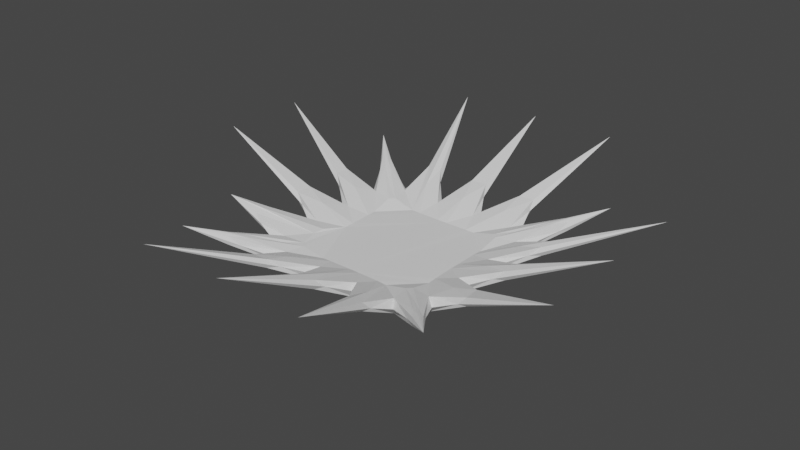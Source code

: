 # Source: entity.blend  (saved by Blender 3.2.14; exported with 4.5.12 LTS)
import bpy
from mathutils import Matrix  # noqa: F401  (used for matrix-valued properties, if any)

bpy.ops.wm.read_factory_settings(use_empty=True)
scene = bpy.context.scene
scene.name = 'Scene'

# ---- collections
col_collection = bpy.data.collections.new('Collection'); scene.collection.children.link(col_collection)

# ---- world
world_world = bpy.data.worlds.new('World'); scene.world = world_world
world_world.use_nodes = True; world_world.node_tree.nodes.clear()
_N = world_world.node_tree.nodes; _L = world_world.node_tree.links
n0 = _N.new('ShaderNodeOutputWorld'); n0.name = 'World Output'; n0.location = (300, 300)
n1 = _N.new('ShaderNodeBackground'); n1.name = 'Background'; n1.location = (10, 300)
n1.inputs[0].default_value = (0.05088, 0.05088, 0.05088, 1.0)
_L.new(n1.outputs[0], n0.inputs[0])
n0.is_active_output = True
world_world.color = (0.05088, 0.05088, 0.05088)
world_world.use_sun_shadow = False
world_world.sun_shadow_jitter_overblur = 0.0

# ---- meshes
me_grid = bpy.data.meshes.new('Grid')
me_grid.from_pydata([(-0.6312, -0.6312, 0.2505), (-0.3471, -0.3472, 0.07973), (-0.2908, -0.3851, 0.07774), (-0.09841, -0.3834, 0.07333), (0.09841, -0.3834, 0.07333), (0.291, -0.3847, 0.07823), (0.3472, -0.3472, 0.07806), (-0.3897, -0.2941, 0.08488), (0.3847, -0.291, 0.07823), (-0.3899, -0.1899, 0.07751), (1.001, -0.3991, 0.3965), (-0.3877, -0.09874, 0.07753), (0.3834, -0.09841, 0.07333), (-1.0, -3.723e-07, 0.3977), (-0.3834, 0.09841, 0.07333), (0.3834, 0.09841, 0.07333), (-1.001, 0.3991, 0.3965), (-0.3847, 0.291, 0.07823), (0.3847, 0.291, 0.07823), (-0.3472, 0.3472, 0.07806), (-0.291, 0.3847, 0.07823), (-0.09841, 0.3834, 0.07333), (0.09841, 0.3834, 0.07333), (0.291, 0.3847, 0.07823), (0.3472, 0.3472, 0.07806), (0.6312, 0.6312, 0.2505), (-1.257e-08, 1.0, 0.3977), (0.3991, 1.001, 0.3965), (-0.348, -0.3473, 0.1547), (-0.2909, -0.3846, 0.1447), (-0.3991, -1.001, 0.3965), (-0.09846, -0.3824, 0.1421), (-1.106e-08, -1.0, 0.3977), (0.09846, -0.3824, 0.1421), (0.3991, -1.001, 0.3965), (0.2908, -0.3846, 0.1452), (0.6312, -0.6312, 0.2505), (0.3475, -0.3475, 0.1579), (-0.39, -0.2943, 0.1496), (0.3846, -0.2908, 0.1452), (-0.7009, -0.3016, 0.2503), (-0.3872, -0.09852, 0.1451), (0.3824, -0.09846, 0.1421), (1.0, -8.149e-09, 0.3977), (-0.3824, 0.09846, 0.1421), (0.3824, 0.09846, 0.1421), (1.001, 0.3991, 0.3965), (-0.3846, 0.2908, 0.1452), (0.3846, 0.2908, 0.1452), (-0.3475, 0.3475, 0.1579), (-0.6312, 0.6312, 0.2505), (-0.2908, 0.3846, 0.1452), (-0.09846, 0.3824, 0.1421), (0.09846, 0.3824, 0.1421), (0.2908, 0.3846, 0.1452), (0.3475, 0.3475, 0.1579), (-0.3991, 1.001, 0.3965), (-0.507, -0.507, 0.1586), (-0.2729, -0.2961, 0.0566), (-0.1698, -0.2935, 0.02775), (-0.1275, -0.2907, 0.02807), (-0.02341, -0.2897, 0.02786), (0.02341, -0.2897, 0.02786), (0.2719, -0.2958, 0.0606), (-0.2961, -0.2738, 0.05847), (0.2958, -0.2719, 0.0606), (-0.3219, -0.1872, 0.05691), (0.2938, -0.1697, 0.02659), (-0.3191, -0.1311, 0.0534), (0.2907, -0.1275, 0.02804), (-0.2905, -0.02286, 0.02755), (0.2897, -0.02341, 0.02786), (-0.2896, 0.02347, 0.02791), (0.2897, 0.02341, 0.02786), (-0.2907, 0.1275, 0.02804), (0.2907, 0.1275, 0.02804), (-0.2938, 0.1697, 0.02659), (0.2938, 0.1697, 0.02659), (-0.2958, 0.2719, 0.0606), (-0.2719, 0.2958, 0.0606), (-0.1697, 0.2938, 0.02659), (-0.1275, 0.2907, 0.02804), (-0.02341, 0.2897, 0.02786), (0.02341, 0.2897, 0.02786), (0.1275, 0.2907, 0.02804), (0.1697, 0.2938, 0.02659), (0.2958, 0.2719, 0.0606), (0.2719, 0.2958, 0.0606), (0.5071, 0.5071, 0.1582), (-0.5585, 0.0385, 0.1684), (-0.5587, -0.03848, 0.1686), (-0.5633, 0.2902, 0.1703), (-0.5598, 0.2194, 0.1699), (0.0385, 0.5585, 0.1685), (-0.0385, 0.5585, 0.1685), (0.2902, 0.5633, 0.1703), (0.2194, 0.5598, 0.1699), (0.5176, 0.4885, 0.1643), (0.5633, -0.2902, 0.1703), (0.5598, -0.2194, 0.1699), (-0.5179, -0.4887, 0.1646), (-0.4885, -0.5176, 0.1645), (0.4885, 0.5176, 0.1643), (-0.2733, -0.2952, 0.1389), (-0.1705, -0.2912, 0.1173), (-0.1278, -0.2888, 0.1175), (-0.02328, -0.2877, 0.1175), (0.02328, -0.2877, 0.1175), (0.1278, -0.2887, 0.1176), (0.1705, -0.2913, 0.1165), (0.5077, -0.5077, 0.213), (0.2729, -0.2951, 0.1427), (-0.2959, -0.2737, 0.1405), (0.2951, -0.2729, 0.1427), (-0.321, -0.1874, 0.1417), (-0.5674, -0.2579, 0.2159), (0.2913, -0.1705, 0.1165), (-0.3176, -0.1315, 0.1412), (0.2887, -0.1278, 0.1176), (-0.2886, -0.02298, 0.1162), (0.2877, -0.02328, 0.1175), (-0.2877, 0.0233, 0.1175), (0.2877, 0.02328, 0.1175), (-0.2887, 0.1278, 0.1176), (0.2887, 0.1278, 0.1176), (-0.2913, 0.1705, 0.1165), (0.2913, 0.1705, 0.1165), (-0.2951, 0.2729, 0.1427), (-0.5077, 0.5077, 0.213), (-0.2729, 0.2951, 0.1427), (-0.1705, 0.2913, 0.1165), (-0.1278, 0.2887, 0.1176), (-0.02328, 0.2877, 0.1175), (0.02328, 0.2877, 0.1175), (0.1278, 0.2887, 0.1176), (0.1705, 0.2913, 0.1165), (0.2951, 0.2729, 0.1427), (0.2729, 0.2951, 0.1427), (-0.5606, -0.2925, 0.2019), (-0.5532, -0.2144, 0.2024), (-0.517, 0.4885, 0.2028), (0.517, -0.4885, 0.2028), (-0.2895, 0.5634, 0.2086), (-0.2205, 0.5592, 0.2089), (-0.4885, 0.517, 0.2028), (0.5634, 0.2895, 0.2086), (0.5592, 0.2205, 0.2089), (0.5575, 0.03798, 0.2088), (0.5575, -0.03798, 0.2088), (0.4885, -0.517, 0.2028), (0.2895, -0.5634, 0.2086), (0.2205, -0.5592, 0.2089), (0.03798, -0.5575, 0.2088), (-0.03798, -0.5575, 0.2088), (-0.2895, -0.5634, 0.2085), (-0.2205, -0.5592, 0.2089), (-0.4269, 0.3226, 0.1276), (0.4269, -0.3226, 0.1276), (0.4253, -0.1084, 0.1269), (-0.3226, 0.4269, 0.1276), (-0.4283, -0.3235, 0.1285), (-0.1084, 0.4253, 0.1269), (0.3226, -0.4269, 0.1276), (0.1084, 0.4253, 0.1269), (0.1084, -0.4253, 0.1269), (0.3226, 0.4269, 0.1276), (-0.1084, -0.4253, 0.1269), (-0.4268, -0.1082, 0.1277), (-0.3226, -0.4269, 0.1276), (0.4269, 0.3226, 0.1276), (-0.4253, 0.1084, 0.1269), (0.4253, 0.1084, 0.1269), (0.5071, -0.5071, 0.1582), (-0.5668, -0.2581, 0.1589), (-0.5071, 0.5071, 0.1582), (-0.5604, -0.2932, 0.1652), (-0.5543, -0.2138, 0.1636), (-0.5176, 0.4885, 0.1643), (0.5176, -0.4885, 0.1643), (-0.2902, 0.5633, 0.1703), (-0.2194, 0.5598, 0.1699), (-0.4885, 0.5176, 0.1643), (0.5633, 0.2902, 0.1703), (0.5598, 0.2194, 0.1699), (0.5585, 0.0385, 0.1685), (0.5585, -0.0385, 0.1685), (0.4885, -0.5176, 0.1643), (0.2902, -0.5633, 0.1703), (0.2194, -0.5598, 0.1699), (0.0385, -0.5585, 0.1685), (-0.0385, -0.5585, 0.1685), (-0.2902, -0.5633, 0.1703), (-0.2194, -0.5598, 0.1699), (-0.5077, -0.5077, 0.213), (0.5077, 0.5077, 0.213), (-0.5575, 0.03798, 0.2088), (-0.5578, -0.03797, 0.209), (-0.5634, 0.2895, 0.2086), (-0.5592, 0.2205, 0.2089), (0.03798, 0.5575, 0.2088), (-0.03798, 0.5575, 0.2088), (0.2895, 0.5634, 0.2086), (0.2205, 0.5592, 0.2089), (0.517, 0.4885, 0.2028), (0.5634, -0.2895, 0.2086), (0.5592, -0.2205, 0.2089), (-0.5173, -0.4887, 0.2031), (-0.4885, -0.517, 0.2029), (0.4885, 0.517, 0.2028), (-0.5123, -0.261, 0.1333), (-0.4656, -0.4489, 0.133), (-0.5078, -0.2133, 0.1324), (-0.4406, -7.562e-05, 0.1113), (-0.4425, 0.2167, 0.1136), (-0.4656, 0.4489, 0.1327), (-0.4489, 0.4656, 0.1327), (-0.2167, 0.4425, 0.1136), (2.948e-08, 0.4405, 0.1114), (0.2167, 0.4425, 0.1136), (0.4489, 0.4656, 0.1327), (0.4656, 0.4489, 0.1327), (0.4425, 0.2167, 0.1136), (0.4405, 2.918e-08, 0.1114), (0.4425, -0.2167, 0.1136), (0.4656, -0.4489, 0.1327), (0.4489, -0.4656, 0.1327), (3.014e-08, -0.4405, 0.1114), (-0.2167, -0.4425, 0.1136), (-0.4488, -0.4656, 0.1329), (-0.4658, -0.4495, 0.1943), (-0.4452, -3.523e-05, 0.1765), (-0.4492, 0.2164, 0.1761), (-0.4657, 0.4494, 0.1943), (-0.4494, 0.4657, 0.1943), (-0.2164, 0.4492, 0.1761), (2.514e-08, 0.4451, 0.1765), (0.2164, 0.4492, 0.1761), (0.4494, 0.4657, 0.1943), (0.4657, 0.4494, 0.1943), (0.4492, 0.2164, 0.1761), (0.4451, 2.794e-08, 0.1765), (0.4492, -0.2164, 0.1761), (0.4657, -0.4494, 0.1943), (0.4494, -0.4657, 0.1943), (0.2164, -0.4492, 0.1761), (2.539e-08, -0.4451, 0.1765), (-0.2163, -0.4492, 0.1761), (-0.4494, -0.4657, 0.1942), (-0.4935, 0.4456, 0.1664), (0.5259, -0.2958, 0.1682), (0.4935, -0.4456, 0.1664), (0.517, -0.1884, 0.168), (-0.2958, 0.5259, 0.1682), (-0.4937, -0.4458, 0.1665), (-0.1884, 0.517, 0.168), (0.4456, -0.4935, 0.1664), (0.05708, 0.517, 0.168), (0.2958, -0.5259, 0.1682), (-0.05708, 0.517, 0.168), (0.1884, -0.517, 0.168), (0.2958, 0.5259, 0.1682), (0.05708, -0.517, 0.168), (0.1884, 0.517, 0.168), (-0.5226, -0.3006, 0.1664), (-0.05708, -0.517, 0.168), (-0.4456, 0.4935, 0.1664), (-0.5152, -0.1827, 0.1664), (-0.2958, -0.5259, 0.1682), (0.4935, 0.4456, 0.1664), (-0.517, 0.05708, 0.168), (-0.1884, -0.517, 0.168), (0.5259, 0.2958, 0.1682), (-0.5173, -0.05708, 0.1681), (-0.4456, -0.4935, 0.1664), (0.517, 0.1884, 0.168), (-0.5259, 0.2958, 0.1682), (0.4456, 0.4935, 0.1664), (0.517, 0.05708, 0.168), (-0.517, 0.1884, 0.168), (0.517, -0.05708, 0.168)], [], [(40, 173, 209, 175), (0, 100, 210, 57), (40, 176, 211, 173), (41, 139, 40, 115, 117), (14, 72, 212, 89), (62, 226, 61), (212, 70, 11, 90), (89, 212, 90, 13), (17, 76, 213, 91), (63, 65, 6), (95, 218, 84, 22, 96, 27), (8, 178, 224, 172, 6, 65), (50, 174, 214, 177), (5, 63, 6, 172, 225, 186), (50, 181, 215, 174), (183, 15, 75, 221, 182, 46), (179, 216, 80, 20), (22, 83, 217, 93), (217, 82, 21, 94), (93, 217, 94, 26), (23, 85, 218, 95), (18, 86, 24, 88, 220, 97), (25, 88, 219, 102), (17, 177, 214, 174, 19, 78), (25, 97, 220, 88), (98, 223, 69, 12, 99, 10), (182, 221, 77, 18), (43, 185, 222, 184), (185, 12, 71, 222), (184, 222, 73, 15), (8, 67, 223, 98), (91, 213, 74, 14, 92, 16), (20, 79, 19, 174, 215, 181), (36, 172, 224, 178), (2, 101, 228, 57, 1, 58), (36, 186, 225, 172), (180, 21, 81, 216, 179, 56), (32, 190, 226, 189), (190, 3, 61, 226), (189, 226, 62, 4), (2, 59, 227, 191), (9, 68, 66), (1, 57, 210, 100, 7, 64), (0, 57, 228, 101), (24, 87, 23, 102, 219, 88), (38, 114, 115, 40, 138), (9, 173, 211, 176, 11, 68), (191, 227, 60, 3, 192, 30), (0, 193, 229, 206), (28, 112, 229, 193), (38, 206, 229, 112), (7, 175, 209, 173, 9, 66), (44, 195, 230, 121), (195, 13, 196, 230), (230, 196, 41, 119), (1, 64, 58), (47, 197, 231, 125), (197, 16, 198, 231), (231, 198, 44, 123), (187, 34, 188), (49, 128, 232, 127), (50, 140, 232, 128), (47, 127, 232, 140), (49, 129, 233, 128), (51, 144, 233, 129), (50, 128, 233, 144), (56, 142, 234, 143), (142, 51, 130, 234), (69, 223, 67), (143, 234, 131, 52), (53, 199, 235, 133), (199, 26, 200, 235), (235, 200, 52, 132), (8, 65, 67), (54, 201, 236, 135), (201, 27, 202, 236), (236, 202, 53, 134), (4, 62, 63, 5), (54, 137, 237, 208), (55, 194, 237, 137), (25, 208, 237, 194), (55, 136, 238, 194), (48, 203, 238, 136), (25, 194, 238, 203), (46, 145, 239, 146), (145, 48, 126, 239), (146, 239, 124, 45), (43, 147, 240, 148), (147, 45, 122, 240), (148, 240, 120, 42), (39, 204, 241, 116), (204, 10, 205, 241), (241, 205, 42, 118), (116, 241, 118), (37, 110, 242, 113), (36, 141, 242, 110), (39, 113, 242, 141), (37, 111, 243, 110), (35, 149, 243, 111), (36, 110, 243, 149), (34, 150, 244, 151), (150, 35, 109, 244), (244, 109, 108), (151, 244, 108, 33), (32, 152, 245, 153), (152, 33, 107, 245), (153, 245, 106, 31), (29, 154, 246, 104), (154, 30, 155, 246), (246, 155, 31, 105), (74, 213, 76), (28, 193, 247, 103), (0, 207, 247, 193), (29, 103, 247, 207), (50, 177, 248, 140), (17, 156, 248, 177), (47, 140, 248, 156), (8, 98, 249, 157), (10, 204, 249, 98), (39, 157, 249, 204), (70, 212, 72), (36, 178, 250, 141), (8, 157, 250, 178), (39, 141, 250, 157), (10, 99, 251, 205), (12, 158, 251, 99), (42, 205, 251, 158), (114, 117, 115), (56, 179, 252, 142), (20, 159, 252, 179), (51, 142, 252, 159), (7, 100, 253, 160), (0, 206, 253, 100), (38, 160, 253, 206), (21, 180, 254, 161), (56, 143, 254, 180), (52, 161, 254, 143), (5, 186, 255, 162), (36, 149, 255, 186), (35, 162, 255, 149), (22, 93, 256, 163), (26, 199, 256, 93), (53, 163, 256, 199), (34, 187, 257, 150), (5, 162, 257, 187), (35, 150, 257, 162), (26, 94, 258, 200), (21, 161, 258, 94), (52, 200, 258, 161), (4, 188, 259, 164), (34, 151, 259, 188), (33, 164, 259, 151), (23, 95, 260, 165), (27, 201, 260, 95), (54, 165, 260, 201), (12, 69, 71), (32, 189, 261, 152), (4, 164, 261, 189), (33, 152, 261, 164), (27, 96, 262, 202), (22, 163, 262, 96), (53, 202, 262, 163), (40, 175, 263, 138), (7, 160, 263, 175), (38, 138, 263, 160), (3, 190, 264, 166), (32, 153, 264, 190), (31, 166, 264, 153), (188, 4, 5, 187), (20, 181, 265, 159), (50, 144, 265, 181), (51, 159, 265, 144), (60, 227, 59), (11, 176, 266, 167), (40, 139, 266, 176), (41, 167, 266, 139), (2, 191, 267, 168), (30, 154, 267, 191), (29, 168, 267, 154), (18, 97, 268, 169), (25, 203, 268, 97), (48, 169, 268, 203), (14, 89, 269, 170), (13, 195, 269, 89), (44, 170, 269, 195), (30, 192, 270, 155), (3, 166, 270, 192), (31, 155, 270, 166), (46, 182, 271, 145), (18, 169, 271, 182), (48, 145, 271, 169), (13, 90, 272, 196), (11, 167, 272, 90), (41, 196, 272, 167), (0, 101, 273, 207), (2, 168, 273, 101), (29, 207, 273, 168), (15, 183, 274, 171), (46, 146, 274, 183), (45, 171, 274, 146), (17, 91, 275, 156), (16, 197, 275, 91), (47, 156, 275, 197), (25, 102, 276, 208), (23, 165, 276, 102), (54, 208, 276, 165), (43, 184, 277, 147), (15, 171, 277, 184), (45, 147, 277, 171), (16, 92, 278, 198), (14, 170, 278, 92), (44, 198, 278, 170), (12, 185, 279, 158), (43, 148, 279, 185), (42, 158, 279, 148), (222, 71, 73), (15, 73, 75), (221, 75, 77), (18, 77, 86), (24, 86, 87), (23, 87, 85), (85, 84, 218), (83, 82, 217), (22, 84, 83), (21, 82, 81), (216, 81, 80), (20, 80, 79), (19, 79, 78), (17, 78, 76), (79, 80, 76, 78), (14, 74, 72), (11, 70, 68), (7, 66, 64), (2, 58, 59), (64, 59, 58), (68, 70, 66), (66, 70, 59, 64), (3, 60, 61), (62, 67, 65, 63), (87, 86, 77, 85), (71, 69, 67, 62, 85, 77, 75, 73), (83, 84, 85, 76, 80, 81, 82), (70, 72, 74, 76, 59), (76, 85, 59), (61, 60, 59, 85, 62), (234, 130, 131), (51, 129, 130), (49, 127, 129), (47, 125, 127), (231, 123, 125), (44, 121, 123), (230, 119, 121), (41, 117, 119), (38, 112, 114), (28, 103, 112), (29, 104, 103), (246, 105, 104), (31, 106, 105), (245, 107, 106), (33, 108, 107), (109, 35, 111), (111, 37, 113), (39, 116, 113), (42, 120, 118), (240, 122, 120), (45, 124, 122), (239, 126, 124), (48, 136, 126), (55, 137, 136), (54, 135, 137), (236, 134, 135), (53, 133, 134), (235, 132, 133), (52, 131, 132), (127, 125, 129), (130, 129, 125), (131, 130, 125), (125, 123, 131), (131, 123, 132), (117, 114, 119), (114, 112, 119), (112, 103, 119), (104, 119, 103), (113, 116, 111), (111, 116, 109), (108, 109, 116), (108, 116, 107), (116, 118, 107), (120, 107, 118), (137, 135, 136), (136, 135, 126), (124, 126, 135), (124, 135, 122), (120, 122, 107), (135, 107, 122), (123, 121, 132), (132, 121, 133), (121, 119, 133), (119, 104, 133), (107, 135, 106), (135, 134, 106), (134, 133, 106), (105, 106, 133, 104)])
_uv = me_grid.uv_layers.new(name='UVMap')
_uv.uv.foreach_set('vector', [0.0, 0.0, 0.06816, 0.1782, 0.08441, 0.1764, 0.05, 0.1, 0.0, 0.1, 0.05, 0.15, 0.08194, 0.1472, 0.05, 0.1, 0.0, 0.0, 0.05, 0.2, 0.08441, 0.2375, 0.06816, 0.1782, 0.114, 0.3393, 0.06283, 0.2245, 0.0, 0.0, 0.06862, 0.1796, 0.1875, 0.3412, 0.1, 0.6, 0.1898, 0.488, 0.09583, 0.3681, 0.05, 0.3, 0.488, 0.1898, 0.3681, 0.09583, 0.4373, 0.1898, 0.09583, 0.3681, 0.1897, 0.4374, 0.1, 0.4, 0.05, 0.2, 0.05, 0.3, 0.09583, 0.3681, 0.05, 0.2, 0.0, 0.0, 0.1, 0.8, 0.1897, 0.6258, 0.09583, 0.5042, 0.05, 0.4, 0.7701, 0.185, 0.8176, 0.2266, 0.9, 0.1, 0.4761, 0.5591, 0.5412, 0.6958, 0.65, 0.9, 0.6, 0.9, 0.3921, 0.5568, 0.0, 0.0, 0.9, 0.2, 0.95, 0.15, 0.9181, 0.1472, 0.95, 0.1, 0.9, 0.1, 0.8176, 0.2266, 0.0, 0.9, 0.05, 0.9, 0.08194, 0.8528, 0.05, 0.85, 0.8, 0.1, 0.7701, 0.185, 0.9, 0.1, 0.9, 0.05, 0.8528, 0.08194, 0.85, 0.05, 0.1, 1.0, 0.15, 0.95, 0.1472, 0.9181, 0.1, 0.95, 0.5568, 0.3921, 0.9, 0.6, 0.9, 0.65, 0.6958, 0.5412, 0.5591, 0.4761, 0.0, 0.0, 0.1448, 0.5591, 0.2319, 0.6958, 0.25, 0.9, 0.2, 0.9, 0.6, 0.9, 0.55, 0.9, 0.3866, 0.6958, 0.3503, 0.5568, 0.3866, 0.6958, 0.45, 0.9, 0.4, 0.9, 0.2683, 0.5568, 0.3503, 0.5568, 0.3866, 0.6958, 0.2683, 0.5568, 0.0, 0.0, 0.8, 0.9, 0.75, 0.9, 0.5412, 0.6958, 0.4761, 0.5591, 0.9, 0.8, 0.8176, 0.7734, 0.9, 0.9, 0.95, 0.9, 0.9181, 0.8528, 0.95, 0.85, 0.9, 1.0, 0.9, 0.95, 0.8528, 0.9181, 0.85, 0.95, 0.1, 0.8, 0.05, 0.85, 0.08194, 0.8528, 0.05, 0.9, 0.1, 0.9, 0.185, 0.7701, 1.0, 0.9, 0.95, 0.85, 0.9181, 0.8528, 0.95, 0.9, 0.5591, 0.1448, 0.6958, 0.2319, 0.9, 0.35, 0.9, 0.4, 0.5568, 0.2266, 0.0, 0.0, 0.5591, 0.4761, 0.6958, 0.5412, 0.9, 0.75, 0.9, 0.8, 0.0, 0.0, 0.5568, 0.2683, 0.6958, 0.3866, 0.5568, 0.3503, 0.5568, 0.2683, 0.9, 0.4, 0.9, 0.45, 0.6958, 0.3866, 0.5568, 0.3503, 0.6958, 0.3866, 0.9, 0.55, 0.9, 0.6, 0.9, 0.2, 0.9, 0.25, 0.6958, 0.2319, 0.5591, 0.1448, 0.05, 0.4, 0.09583, 0.5042, 0.1898, 0.5738, 0.1, 0.6, 0.05, 0.3, 0.0, 0.0, 0.2, 0.9, 0.2266, 0.8176, 0.1, 0.9, 0.1, 0.95, 0.1472, 0.9181, 0.15, 0.95, 1.0, 0.1, 0.95, 0.1, 0.9181, 0.1472, 0.95, 0.15, 0.2, 0.1, 0.15, 0.05, 0.1472, 0.08194, 0.1, 0.05, 0.1, 0.1, 0.2282, 0.185, 0.9, 0.0, 0.85, 0.05, 0.8528, 0.08194, 0.9, 0.05, 0.2266, 0.5568, 0.4, 0.9, 0.35, 0.9, 0.2319, 0.6958, 0.1448, 0.5591, 0.0, 0.0, 0.0, 0.0, 0.2, 0.05, 0.3681, 0.09583, 0.3, 0.05, 0.2, 0.05, 0.4, 0.1, 0.4373, 0.1898, 0.3681, 0.09583, 0.3, 0.05, 0.3681, 0.09583, 0.488, 0.1898, 0.6, 0.1, 0.2, 0.1, 0.3013, 0.1897, 0.2319, 0.09583, 0.1, 0.05, 0.1472, 0.275, 0.187, 0.3457, 0.1869, 0.2796, 0.1, 0.1, 0.05, 0.1, 0.08194, 0.1472, 0.05, 0.15, 0.1, 0.2, 0.185, 0.2278, 0.1, 0.0, 0.1, 0.05, 0.1472, 0.08194, 0.15, 0.05, 0.9, 0.9, 0.7734, 0.8176, 0.8, 0.9, 0.85, 0.95, 0.8528, 0.9181, 0.9, 0.95, 0.1133, 0.196, 0.1874, 0.2794, 0.06862, 0.1796, 0.0, 0.0, 0.0628, 0.1308, 0.1472, 0.275, 0.06816, 0.1782, 0.08441, 0.2375, 0.05, 0.2, 0.1, 0.4, 0.187, 0.3457, 0.1, 0.05, 0.2319, 0.09583, 0.3516, 0.1898, 0.4, 0.1, 0.2, 0.05, 0.0, 0.0, 0.0, 0.1, 0.05, 0.1, 0.08344, 0.1469, 0.06256, 0.1507, 0.1, 0.1, 0.1855, 0.2269, 0.08344, 0.1469, 0.05, 0.1, 0.1133, 0.196, 0.06256, 0.1507, 0.08344, 0.1469, 0.1855, 0.2269, 0.1, 0.2, 0.05, 0.1, 0.08441, 0.1764, 0.06816, 0.1782, 0.1472, 0.275, 0.1869, 0.2796, 0.1147, 0.488, 0.06484, 0.3398, 0.09832, 0.3761, 0.1904, 0.4803, 0.06484, 0.3398, 0.0, 0.0, 0.0648, 0.263, 0.09832, 0.3761, 0.09832, 0.3761, 0.0648, 0.263, 0.114, 0.3393, 0.1903, 0.4339, 0.1, 0.1, 0.185, 0.2278, 0.2282, 0.185, 0.114, 0.7127, 0.0648, 0.4664, 0.09832, 0.5165, 0.1903, 0.6212, 0.0648, 0.4664, 0.0, 0.0, 0.06484, 0.3813, 0.09832, 0.5165, 0.09832, 0.5165, 0.06484, 0.3813, 0.1147, 0.488, 0.1904, 0.5672, 0.4, 0.05, 0.0, 0.0, 0.3, 0.05, 0.1, 0.9, 0.05, 0.9, 0.08346, 0.8504, 0.1856, 0.7637, 0.0, 0.9, 0.0626, 0.8397, 0.08346, 0.8504, 0.05, 0.9, 0.114, 0.7127, 0.1856, 0.7637, 0.08346, 0.8504, 0.0626, 0.8397, 0.1, 0.9, 0.2266, 0.8174, 0.1472, 0.9167, 0.1, 0.95, 0.2, 0.9, 0.1516, 0.9354, 0.1472, 0.9167, 0.2266, 0.8174, 0.1, 1.0, 0.1, 0.95, 0.1472, 0.9167, 0.1516, 0.9354, 0.0, 0.0, 0.1, 0.45, 0.225, 0.675, 0.2, 0.45, 0.1, 0.45, 0.2, 0.9, 0.25, 0.9, 0.225, 0.675, 0.9, 0.35, 0.6958, 0.2319, 0.9, 0.25, 0.2, 0.45, 0.225, 0.675, 0.35, 0.9, 0.4, 0.9, 0.6, 0.9, 0.3, 0.45, 0.375, 0.675, 0.55, 0.9, 0.3, 0.45, 0.0, 0.0, 0.2, 0.45, 0.375, 0.675, 0.375, 0.675, 0.2, 0.45, 0.4, 0.9, 0.45, 0.9, 0.9, 0.2, 0.8176, 0.2266, 0.9, 0.25, 0.8, 0.9, 0.4, 0.45, 0.525, 0.675, 0.75, 0.9, 0.4, 0.45, 0.0, 0.0, 0.3, 0.45, 0.525, 0.675, 0.525, 0.675, 0.3, 0.45, 0.6, 0.9, 0.65, 0.9, 0.6, 0.1, 0.488, 0.1898, 0.7701, 0.185, 0.8, 0.1, 0.8, 0.9, 0.7734, 0.8174, 0.8528, 0.9167, 0.8461, 0.9354, 0.9, 0.9, 0.9, 0.95, 0.8528, 0.9167, 0.7734, 0.8174, 0.9, 1.0, 0.8461, 0.9354, 0.8528, 0.9167, 0.9, 0.95, 0.9, 0.9, 0.8174, 0.7734, 0.9167, 0.8528, 0.95, 0.9, 0.9, 0.8, 0.9354, 0.8461, 0.9167, 0.8528, 0.8174, 0.7734, 1.0, 0.9, 0.95, 0.9, 0.9167, 0.8528, 0.9354, 0.8461, 0.0, 0.0, 0.45, 0.4, 0.675, 0.525, 0.45, 0.3, 0.45, 0.4, 0.9, 0.8, 0.9, 0.75, 0.675, 0.525, 0.45, 0.3, 0.675, 0.525, 0.9, 0.65, 0.9, 0.6, 0.0, 0.0, 0.45, 0.3, 0.675, 0.375, 0.45, 0.2, 0.45, 0.3, 0.9, 0.6, 0.9, 0.55, 0.675, 0.375, 0.45, 0.2, 0.675, 0.375, 0.9, 0.45, 0.9, 0.4, 0.9, 0.2, 0.45, 0.1, 0.675, 0.225, 0.9, 0.25, 0.45, 0.1, 0.0, 0.0, 0.45, 0.2, 0.675, 0.225, 0.675, 0.225, 0.45, 0.2, 0.9, 0.4, 0.9, 0.35, 0.9, 0.25, 0.675, 0.225, 0.9, 0.35, 0.9, 0.1, 0.95, 0.1, 0.9167, 0.1472, 0.8174, 0.2266, 1.0, 0.1, 0.9354, 0.1516, 0.9167, 0.1472, 0.95, 0.1, 0.9, 0.2, 0.8174, 0.2266, 0.9167, 0.1472, 0.9354, 0.1516, 0.9, 0.1, 0.7637, 0.1856, 0.8504, 0.08346, 0.9, 0.05, 0.7127, 0.114, 0.8397, 0.0626, 0.8504, 0.08346, 0.7637, 0.1856, 0.9, 0.0, 0.9, 0.05, 0.8504, 0.08346, 0.8397, 0.0626, 0.0, 0.0, 0.4664, 0.0648, 0.5165, 0.09832, 0.3813, 0.06484, 0.4664, 0.0648, 0.7127, 0.114, 0.6212, 0.1903, 0.5165, 0.09832, 0.5165, 0.09832, 0.6212, 0.1903, 0.5672, 0.1904, 0.3813, 0.06484, 0.5165, 0.09832, 0.5672, 0.1904, 0.488, 0.1147, 0.0, 0.0, 0.3398, 0.06484, 0.3761, 0.09833, 0.263, 0.06484, 0.3398, 0.06484, 0.488, 0.1147, 0.4803, 0.1904, 0.3761, 0.09833, 0.263, 0.06484, 0.3761, 0.09833, 0.4338, 0.1904, 0.3387, 0.1147, 0.2007, 0.114, 0.1458, 0.0648, 0.2374, 0.09832, 0.3017, 0.1903, 0.1458, 0.0648, 0.0, 0.0, 0.2216, 0.06484, 0.2374, 0.09832, 0.2374, 0.09832, 0.2216, 0.06484, 0.3387, 0.1147, 0.347, 0.1904, 0.1898, 0.5738, 0.09583, 0.5042, 0.1897, 0.6258, 0.1, 0.1, 0.1, 0.05, 0.147, 0.08346, 0.2276, 0.1856, 0.1, 0.0, 0.151, 0.0626, 0.147, 0.08346, 0.1, 0.05, 0.2007, 0.114, 0.2276, 0.1856, 0.147, 0.08346, 0.151, 0.0626, 0.0, 0.9, 0.05, 0.85, 0.0654, 0.8212, 0.0626, 0.8397, 0.1, 0.8, 0.08048, 0.7241, 0.0654, 0.8212, 0.05, 0.85, 0.114, 0.7127, 0.0626, 0.8397, 0.0654, 0.8212, 0.08048, 0.7241, 0.9, 0.2, 0.5591, 0.1448, 0.6045, 0.1358, 0.8209, 0.1705, 0.0, 0.0, 0.45, 0.1, 0.6045, 0.1358, 0.5591, 0.1448, 0.9, 0.2, 0.8209, 0.1705, 0.6045, 0.1358, 0.45, 0.1, 0.1897, 0.4374, 0.09583, 0.3681, 0.1898, 0.488, 1.0, 0.1, 0.95, 0.15, 0.9208, 0.1625, 0.9354, 0.1516, 0.9, 0.2, 0.8209, 0.1705, 0.9208, 0.1625, 0.95, 0.15, 0.9, 0.2, 0.9354, 0.1516, 0.9208, 0.1625, 0.8209, 0.1705, 0.0, 0.0, 0.5568, 0.2266, 0.5906, 0.2594, 0.45, 0.2, 0.9, 0.4, 0.7219, 0.3208, 0.5906, 0.2594, 0.5568, 0.2266, 0.9, 0.4, 0.45, 0.2, 0.5906, 0.2594, 0.7219, 0.3208, 0.1874, 0.2794, 0.1875, 0.3412, 0.06862, 0.1796, 0.0, 0.0, 0.1448, 0.5591, 0.1358, 0.6045, 0.1, 0.45, 0.2, 0.9, 0.1705, 0.8209, 0.1358, 0.6045, 0.1448, 0.5591, 0.2, 0.9, 0.1, 0.45, 0.1358, 0.6045, 0.1705, 0.8209, 0.1, 0.2, 0.05, 0.15, 0.06539, 0.1622, 0.08039, 0.1693, 0.0, 0.1, 0.06256, 0.1507, 0.06539, 0.1622, 0.05, 0.15, 0.1133, 0.196, 0.08039, 0.1693, 0.06539, 0.1622, 0.06256, 0.1507, 0.4, 0.9, 0.2266, 0.5568, 0.2594, 0.5906, 0.3208, 0.7219, 0.0, 0.0, 0.2, 0.45, 0.2594, 0.5906, 0.2266, 0.5568, 0.4, 0.9, 0.3208, 0.7219, 0.2594, 0.5906, 0.2, 0.45, 0.8, 0.1, 0.85, 0.05, 0.8212, 0.0654, 0.7241, 0.08048, 0.9, 0.0, 0.8397, 0.0626, 0.8212, 0.0654, 0.85, 0.05, 0.7127, 0.114, 0.7241, 0.08048, 0.8212, 0.0654, 0.8397, 0.0626, 0.6, 0.9, 0.3503, 0.5568, 0.3906, 0.5906, 0.4813, 0.7219, 0.0, 0.0, 0.3, 0.45, 0.3906, 0.5906, 0.3503, 0.5568, 0.6, 0.9, 0.4813, 0.7219, 0.3906, 0.5906, 0.3, 0.45, 0.0, 0.0, 0.4, 0.05, 0.532, 0.06575, 0.4664, 0.0648, 0.8, 0.1, 0.7241, 0.08048, 0.532, 0.06575, 0.4, 0.05, 0.7127, 0.114, 0.4664, 0.0648, 0.532, 0.06575, 0.7241, 0.08048, 0.0, 0.0, 0.2683, 0.5568, 0.2656, 0.5906, 0.2, 0.45, 0.4, 0.9, 0.3208, 0.7219, 0.2656, 0.5906, 0.2683, 0.5568, 0.4, 0.9, 0.2, 0.45, 0.2656, 0.5906, 0.3208, 0.7219, 0.6, 0.1, 0.3, 0.05, 0.3935, 0.06576, 0.4724, 0.08058, 0.0, 0.0, 0.3813, 0.06484, 0.3935, 0.06576, 0.3, 0.05, 0.488, 0.1147, 0.4724, 0.08058, 0.3935, 0.06576, 0.3813, 0.06484, 0.8, 0.9, 0.4761, 0.5591, 0.5344, 0.6045, 0.7305, 0.8209, 0.0, 0.0, 0.4, 0.45, 0.5344, 0.6045, 0.4761, 0.5591, 0.8, 0.9, 0.7305, 0.8209, 0.5344, 0.6045, 0.4, 0.45, 0.9, 0.4, 0.9, 0.35, 0.9, 0.45, 0.0, 0.0, 0.3, 0.05, 0.3873, 0.06576, 0.3398, 0.06484, 0.6, 0.1, 0.4724, 0.08058, 0.3873, 0.06576, 0.3, 0.05, 0.488, 0.1147, 0.3398, 0.06484, 0.3873, 0.06576, 0.4724, 0.08058, 0.0, 0.0, 0.3921, 0.5568, 0.3969, 0.5906, 0.3, 0.45, 0.6, 0.9, 0.4813, 0.7219, 0.3969, 0.5906, 0.3921, 0.5568, 0.6, 0.9, 0.3, 0.45, 0.3969, 0.5906, 0.4813, 0.7219, 0.0, 0.0, 0.05, 0.1, 0.06539, 0.133, 0.0628, 0.1308, 0.1, 0.2, 0.08039, 0.1693, 0.06539, 0.133, 0.05, 0.1, 0.1133, 0.196, 0.0628, 0.1308, 0.06539, 0.133, 0.08039, 0.1693, 0.4, 0.1, 0.2, 0.05, 0.2637, 0.06576, 0.3156, 0.08058, 0.0, 0.0, 0.263, 0.06484, 0.2637, 0.06576, 0.2, 0.05, 0.3387, 0.1147, 0.3156, 0.08058, 0.2637, 0.06576, 0.263, 0.06484, 0.3, 0.05, 0.6, 0.1, 0.8, 0.1, 0.4, 0.05, 0.2, 0.9, 0.15, 0.95, 0.1625, 0.9208, 0.1705, 0.8209, 0.1, 1.0, 0.1516, 0.9354, 0.1625, 0.9208, 0.15, 0.95, 0.2, 0.9, 0.1705, 0.8209, 0.1625, 0.9208, 0.1516, 0.9354, 0.3516, 0.1898, 0.2319, 0.09583, 0.3013, 0.1897, 0.1, 0.4, 0.05, 0.2, 0.0654, 0.2578, 0.08048, 0.3157, 0.0, 0.0, 0.06283, 0.2245, 0.0654, 0.2578, 0.05, 0.2, 0.114, 0.3393, 0.08048, 0.3157, 0.0654, 0.2578, 0.06283, 0.2245, 0.2, 0.1, 0.1, 0.05, 0.1355, 0.06575, 0.1699, 0.08048, 0.0, 0.0, 0.1458, 0.0648, 0.1355, 0.06575, 0.1, 0.05, 0.2007, 0.114, 0.1699, 0.08048, 0.1355, 0.06575, 0.1458, 0.0648, 0.9, 0.8, 0.95, 0.85, 0.9208, 0.8236, 0.8209, 0.7305, 1.0, 0.9, 0.9354, 0.8461, 0.9208, 0.8236, 0.95, 0.85, 0.9, 0.8, 0.8209, 0.7305, 0.9208, 0.8236, 0.9354, 0.8461, 0.1, 0.6, 0.05, 0.3, 0.06576, 0.3873, 0.08058, 0.4724, 0.0, 0.0, 0.06484, 0.3398, 0.06576, 0.3873, 0.05, 0.3, 0.1147, 0.488, 0.08058, 0.4724, 0.06576, 0.3873, 0.06484, 0.3398, 0.0, 0.0, 0.2, 0.05, 0.2574, 0.06576, 0.2216, 0.06484, 0.4, 0.1, 0.3156, 0.08058, 0.2574, 0.06576, 0.2, 0.05, 0.3387, 0.1147, 0.2216, 0.06484, 0.2574, 0.06576, 0.3156, 0.08058, 0.0, 0.0, 0.5591, 0.4761, 0.6045, 0.5344, 0.45, 0.4, 0.9, 0.8, 0.8209, 0.7305, 0.6045, 0.5344, 0.5591, 0.4761, 0.9, 0.8, 0.45, 0.4, 0.6045, 0.5344, 0.8209, 0.7305, 0.0, 0.0, 0.05, 0.2, 0.06575, 0.2637, 0.0648, 0.263, 0.1, 0.4, 0.08048, 0.3157, 0.06575, 0.2637, 0.05, 0.2, 0.114, 0.3393, 0.0648, 0.263, 0.06575, 0.2637, 0.08048, 0.3157, 0.1, 0.0, 0.15, 0.05, 0.1623, 0.0654, 0.151, 0.0626, 0.2, 0.1, 0.1699, 0.08048, 0.1623, 0.0654, 0.15, 0.05, 0.2007, 0.114, 0.151, 0.0626, 0.1623, 0.0654, 0.1699, 0.08048, 0.9, 0.6, 0.5568, 0.3921, 0.5906, 0.3969, 0.7219, 0.4813, 0.0, 0.0, 0.45, 0.3, 0.5906, 0.3969, 0.5568, 0.3921, 0.9, 0.6, 0.7219, 0.4813, 0.5906, 0.3969, 0.45, 0.3, 0.1, 0.8, 0.05, 0.4, 0.06575, 0.532, 0.08048, 0.7241, 0.0, 0.0, 0.0648, 0.4664, 0.06575, 0.532, 0.05, 0.4, 0.114, 0.7127, 0.08048, 0.7241, 0.06575, 0.532, 0.0648, 0.4664, 0.9, 1.0, 0.85, 0.95, 0.8236, 0.9208, 0.8461, 0.9354, 0.8, 0.9, 0.7305, 0.8209, 0.8236, 0.9208, 0.85, 0.95, 0.8, 0.9, 0.8461, 0.9354, 0.8236, 0.9208, 0.7305, 0.8209, 0.0, 0.0, 0.5568, 0.3503, 0.5906, 0.3906, 0.45, 0.3, 0.9, 0.6, 0.7219, 0.4813, 0.5906, 0.3906, 0.5568, 0.3503, 0.9, 0.6, 0.45, 0.3, 0.5906, 0.3906, 0.7219, 0.4813, 0.0, 0.0, 0.05, 0.3, 0.06576, 0.3935, 0.06484, 0.3813, 0.1, 0.6, 0.08058, 0.4724, 0.06576, 0.3935, 0.05, 0.3, 0.1147, 0.488, 0.06484, 0.3813, 0.06576, 0.3935, 0.08058, 0.4724, 0.9, 0.4, 0.5568, 0.2683, 0.5906, 0.2656, 0.7219, 0.3208, 0.0, 0.0, 0.45, 0.2, 0.5906, 0.2656, 0.5568, 0.2683, 0.9, 0.4, 0.7219, 0.3208, 0.5906, 0.2656, 0.45, 0.2, 0.6958, 0.3866, 0.9, 0.45, 0.9, 0.55, 0.9, 0.6, 0.9, 0.55, 0.9, 0.65, 0.6958, 0.5412, 0.9, 0.65, 0.9, 0.75, 0.9, 0.8, 0.9, 0.75, 0.8176, 0.7734, 0.9, 0.9, 0.8176, 0.7734, 0.7734, 0.8176, 0.8, 0.9, 0.7734, 0.8176, 0.75, 0.9, 0.75, 0.9, 0.65, 0.9, 0.5412, 0.6958, 0.55, 0.9, 0.45, 0.9, 0.3866, 0.6958, 0.6, 0.9, 0.65, 0.9, 0.55, 0.9, 0.4, 0.9, 0.45, 0.9, 0.35, 0.9, 0.2319, 0.6958, 0.35, 0.9, 0.25, 0.9, 0.2, 0.9, 0.25, 0.9, 0.2266, 0.8176, 0.1, 0.9, 0.2266, 0.8176, 0.185, 0.7701, 0.1, 0.8, 0.185, 0.7701, 0.1897, 0.6258, 0.2266, 0.8176, 0.25, 0.9, 0.1897, 0.6258, 0.185, 0.7701, 0.1, 0.6, 0.1898, 0.5738, 0.1898, 0.488, 0.1, 0.4, 0.1897, 0.4374, 0.187, 0.3457, 0.1, 0.2, 0.1869, 0.2796, 0.185, 0.2278, 0.2, 0.1, 0.2282, 0.185, 0.3013, 0.1897, 0.185, 0.2278, 0.3013, 0.1897, 0.2282, 0.185, 0.187, 0.3457, 0.1897, 0.4374, 0.1869, 0.2796, 0.1869, 0.2796, 0.1897, 0.4374, 0.3013, 0.1897, 0.185, 0.2278, 0.4, 0.1, 0.3516, 0.1898, 0.4373, 0.1898, 0.488, 0.1898, 0.9, 0.25, 0.8176, 0.2266, 0.7701, 0.185, 0.7734, 0.8176, 0.8176, 0.7734, 0.9, 0.75, 0.75, 0.9, 0.9, 0.45, 0.9, 0.35, 0.9, 0.25, 0.488, 0.1898, 0.75, 0.9, 0.9, 0.75, 0.9, 0.65, 0.9, 0.55, 0.55, 0.9, 0.65, 0.9, 0.75, 0.9, 0.1897, 0.6258, 0.25, 0.9, 0.35, 0.9, 0.45, 0.9, 0.1897, 0.4374, 0.1898, 0.488, 0.1898, 0.5738, 0.1897, 0.6258, 0.3013, 0.1897, 0.1897, 0.6258, 0.75, 0.9, 0.3013, 0.1897, 0.4373, 0.1898, 0.3516, 0.1898, 0.3013, 0.1897, 0.75, 0.9, 0.488, 0.1898, 0.225, 0.675, 0.25, 0.9, 0.35, 0.9, 0.2, 0.9, 0.2266, 0.8174, 0.25, 0.9, 0.1, 0.9, 0.1856, 0.7637, 0.2266, 0.8174, 0.114, 0.7127, 0.1903, 0.6212, 0.1856, 0.7637, 0.09832, 0.5165, 0.1904, 0.5672, 0.1903, 0.6212, 0.1147, 0.488, 0.1904, 0.4803, 0.1904, 0.5672, 0.09832, 0.3761, 0.1903, 0.4339, 0.1904, 0.4803, 0.114, 0.3393, 0.1875, 0.3412, 0.1903, 0.4339, 0.1133, 0.196, 0.1855, 0.2269, 0.1874, 0.2794, 0.1, 0.1, 0.2276, 0.1856, 0.1855, 0.2269, 0.2007, 0.114, 0.3017, 0.1903, 0.2276, 0.1856, 0.2374, 0.09832, 0.347, 0.1904, 0.3017, 0.1903, 0.3387, 0.1147, 0.4338, 0.1904, 0.347, 0.1904, 0.3761, 0.09833, 0.4803, 0.1904, 0.4338, 0.1904, 0.488, 0.1147, 0.5672, 0.1904, 0.4803, 0.1904, 0.6212, 0.1903, 0.7127, 0.114, 0.7637, 0.1856, 0.7637, 0.1856, 0.9, 0.1, 0.8174, 0.2266, 0.9, 0.2, 0.9, 0.25, 0.8174, 0.2266, 0.9, 0.4, 0.9, 0.45, 0.9, 0.35, 0.675, 0.375, 0.9, 0.55, 0.9, 0.45, 0.9, 0.6, 0.9, 0.65, 0.9, 0.55, 0.675, 0.525, 0.9, 0.75, 0.9, 0.65, 0.9, 0.8, 0.8174, 0.7734, 0.9, 0.75, 0.9, 0.9, 0.7734, 0.8174, 0.8174, 0.7734, 0.8, 0.9, 0.75, 0.9, 0.7734, 0.8174, 0.525, 0.675, 0.65, 0.9, 0.75, 0.9, 0.6, 0.9, 0.55, 0.9, 0.65, 0.9, 0.375, 0.675, 0.45, 0.9, 0.55, 0.9, 0.4, 0.9, 0.35, 0.9, 0.45, 0.9, 0.1856, 0.7637, 0.1903, 0.6212, 0.2266, 0.8174, 0.25, 0.9, 0.2266, 0.8174, 0.1903, 0.6212, 0.35, 0.9, 0.25, 0.9, 0.1903, 0.6212, 0.1903, 0.6212, 0.1904, 0.5672, 0.35, 0.9, 0.35, 0.9, 0.1904, 0.5672, 0.45, 0.9, 0.1875, 0.3412, 0.1874, 0.2794, 0.1903, 0.4339, 0.1874, 0.2794, 0.1855, 0.2269, 0.1903, 0.4339, 0.1855, 0.2269, 0.2276, 0.1856, 0.1903, 0.4339, 0.3017, 0.1903, 0.1903, 0.4339, 0.2276, 0.1856, 0.8174, 0.2266, 0.9, 0.25, 0.7637, 0.1856, 0.7637, 0.1856, 0.9, 0.25, 0.6212, 0.1903, 0.5672, 0.1904, 0.6212, 0.1903, 0.9, 0.25, 0.5672, 0.1904, 0.9, 0.25, 0.4803, 0.1904, 0.9, 0.25, 0.9, 0.35, 0.4803, 0.1904, 0.9, 0.45, 0.4803, 0.1904, 0.9, 0.35, 0.7734, 0.8174, 0.75, 0.9, 0.8174, 0.7734, 0.8174, 0.7734, 0.75, 0.9, 0.9, 0.75, 0.9, 0.65, 0.9, 0.75, 0.75, 0.9, 0.9, 0.65, 0.75, 0.9, 0.9, 0.55, 0.9, 0.45, 0.9, 0.55, 0.4803, 0.1904, 0.75, 0.9, 0.4803, 0.1904, 0.9, 0.55, 0.1904, 0.5672, 0.1904, 0.4803, 0.45, 0.9, 0.45, 0.9, 0.1904, 0.4803, 0.55, 0.9, 0.1904, 0.4803, 0.1903, 0.4339, 0.55, 0.9, 0.1903, 0.4339, 0.3017, 0.1903, 0.55, 0.9, 0.4803, 0.1904, 0.75, 0.9, 0.4338, 0.1904, 0.75, 0.9, 0.65, 0.9, 0.4338, 0.1904, 0.65, 0.9, 0.55, 0.9, 0.4338, 0.1904, 0.347, 0.1904, 0.4338, 0.1904, 0.55, 0.9, 0.3017, 0.1903])
me_grid.update()

# ---- objects
ob_animation_vertecies = bpy.data.objects.new('animation vertecies', me_grid)
ob_entity = bpy.data.objects.new('entity', None)

# ---- transforms, parenting, visibility, modifiers, constraints
ob_animation_vertecies.location = (0.0, 0.0, 0.0)
_m = ob_animation_vertecies.modifiers.new('Hook-Empty', 'HOOK')
_m.center = (0.01876, 0.006097, 0.3512)
_m.matrix_inverse = ((1.0, 0.0, 0.0, -0.01876), (0.0, 1.0, 0.0, -0.006097), (0.0, 0.0, 1.0, -0.3512), (0.0, 0.0, 0.0, 1.0))
_m.object = ob_entity
_m.use_falloff_uniform = True
ob_entity.location = (0.01876, 0.006097, 0.3512)

# ---- collection membership
col_collection.objects.link(ob_animation_vertecies)
col_collection.objects.link(ob_entity)

# ---- scene / render settings (as saved in the file)
scene.frame_start = 0; scene.frame_end = 100; scene.frame_set(0)
scene.render.engine = 'BLENDER_EEVEE_NEXT'
scene.cycles.sampling_pattern = 'TABULATED_SOBOL'
scene.cycles.use_light_tree = False
scene.view_settings.view_transform = 'Filmic'
bpy.context.view_layer.update()

# ---- added for rendering (the .blend has no active camera and no usable light): camera, sun
cam_auto = bpy.data.cameras.new('AutoCamera')
cam_auto.lens = 50.0
cam_auto.sensor_width = 36.0
cam_auto.clip_end = 1000.0
ob_auto_camera = bpy.data.objects.new('AutoCamera', cam_auto)
scene.collection.objects.link(ob_auto_camera)
ob_auto_camera.location = (2.64205, -3.17046, 2.32577)
ob_auto_camera.rotation_euler = (1.09748, -7.21219e-08, 0.694738)
scene.camera = ob_auto_camera
light_auto_sun = bpy.data.lights.new('AutoSun', 'SUN')
light_auto_sun.energy = 3.0
light_auto_sun.angle = 0.0523599
ob_auto_sun = bpy.data.objects.new('AutoSun', light_auto_sun)
scene.collection.objects.link(ob_auto_sun)
ob_auto_sun.rotation_euler = (0.872665, 0.174533, 0.523599)
bpy.context.view_layer.update()
